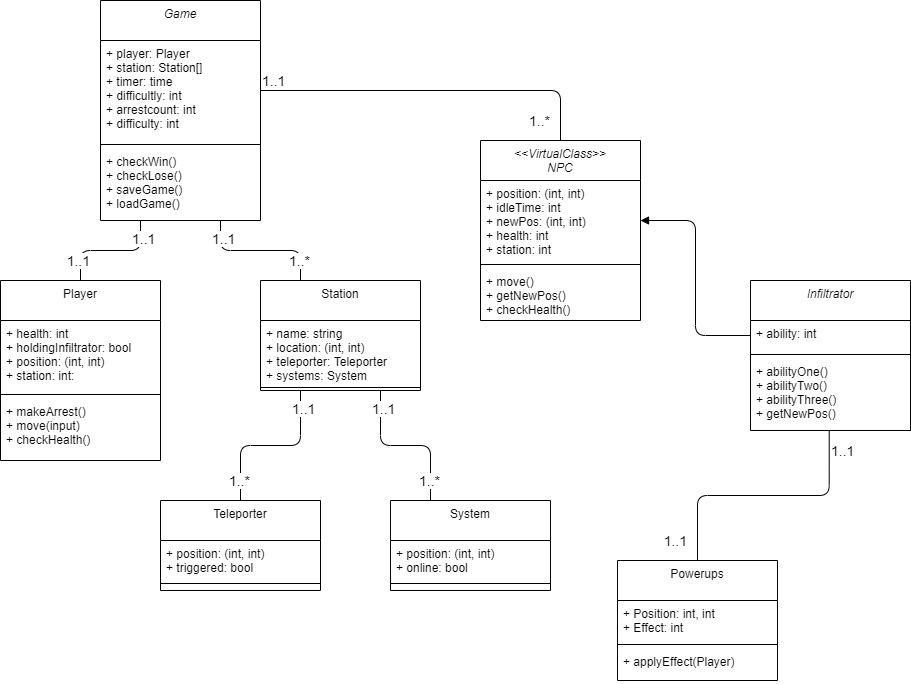

The diagram above was exported from draw.io. Its source (the exported page's mxGraphModel, read from the mxfile embedded in the PNG):
<mxGraphModel dx="1830" dy="1033" grid="1" gridSize="10" guides="1" tooltips="1" connect="1" arrows="1" fold="1" page="1" pageScale="1" pageWidth="827" pageHeight="1169" math="0" shadow="0">
  <root>
    <mxCell id="WIyWlLk6GJQsqaUBKTNV-0" />
    <mxCell id="WIyWlLk6GJQsqaUBKTNV-1" parent="WIyWlLk6GJQsqaUBKTNV-0" />
    <mxCell id="zkfFHV4jXpPFQw0GAbJ--0" value="Game" style="swimlane;fontStyle=2;align=center;verticalAlign=top;childLayout=stackLayout;horizontal=1;startSize=40;horizontalStack=0;resizeParent=1;resizeLast=0;collapsible=1;marginBottom=0;rounded=0;shadow=0;strokeWidth=1;" parent="WIyWlLk6GJQsqaUBKTNV-1" vertex="1">
      <mxGeometry x="150" y="110" width="160" height="220" as="geometry">
        <mxRectangle x="230" y="140" width="160" height="26" as="alternateBounds" />
      </mxGeometry>
    </mxCell>
    <mxCell id="zkfFHV4jXpPFQw0GAbJ--1" value="+ player: Player&#10;+ station: Station[]&#10;+ timer: time&#10;+ difficultly: int&#10;+ arrestcount: int&#10;+ difficulty: int" style="text;align=left;verticalAlign=top;spacingLeft=4;spacingRight=4;overflow=hidden;rotatable=0;points=[[0,0.5],[1,0.5]];portConstraint=eastwest;" parent="zkfFHV4jXpPFQw0GAbJ--0" vertex="1">
      <mxGeometry y="40" width="160" height="100" as="geometry" />
    </mxCell>
    <mxCell id="zkfFHV4jXpPFQw0GAbJ--4" value="" style="line;html=1;strokeWidth=1;align=left;verticalAlign=middle;spacingTop=-1;spacingLeft=3;spacingRight=3;rotatable=0;labelPosition=right;points=[];portConstraint=eastwest;" parent="zkfFHV4jXpPFQw0GAbJ--0" vertex="1">
      <mxGeometry y="140" width="160" height="8" as="geometry" />
    </mxCell>
    <mxCell id="zkfFHV4jXpPFQw0GAbJ--5" value="+ checkWin()&#10;+ checkLose()&#10;+ saveGame()&#10;+ loadGame()" style="text;align=left;verticalAlign=top;spacingLeft=4;spacingRight=4;overflow=hidden;rotatable=0;points=[[0,0.5],[1,0.5]];portConstraint=eastwest;" parent="zkfFHV4jXpPFQw0GAbJ--0" vertex="1">
      <mxGeometry y="148" width="160" height="72" as="geometry" />
    </mxCell>
    <mxCell id="zkfFHV4jXpPFQw0GAbJ--6" value="Player" style="swimlane;fontStyle=0;align=center;verticalAlign=top;childLayout=stackLayout;horizontal=1;startSize=40;horizontalStack=0;resizeParent=1;resizeLast=0;collapsible=1;marginBottom=0;rounded=0;shadow=0;strokeWidth=1;" parent="WIyWlLk6GJQsqaUBKTNV-1" vertex="1">
      <mxGeometry x="50" y="390" width="160" height="180" as="geometry">
        <mxRectangle x="130" y="380" width="160" height="26" as="alternateBounds" />
      </mxGeometry>
    </mxCell>
    <mxCell id="zkfFHV4jXpPFQw0GAbJ--7" value="+ health: int&#10;+ holdingInfiltrator: bool&#10;+ position: (int, int)&#10;+ station: int:" style="text;align=left;verticalAlign=top;spacingLeft=4;spacingRight=4;overflow=hidden;rotatable=0;points=[[0,0.5],[1,0.5]];portConstraint=eastwest;" parent="zkfFHV4jXpPFQw0GAbJ--6" vertex="1">
      <mxGeometry y="40" width="160" height="70" as="geometry" />
    </mxCell>
    <mxCell id="zkfFHV4jXpPFQw0GAbJ--9" value="" style="line;html=1;strokeWidth=1;align=left;verticalAlign=middle;spacingTop=-1;spacingLeft=3;spacingRight=3;rotatable=0;labelPosition=right;points=[];portConstraint=eastwest;" parent="zkfFHV4jXpPFQw0GAbJ--6" vertex="1">
      <mxGeometry y="110" width="160" height="8" as="geometry" />
    </mxCell>
    <mxCell id="zkfFHV4jXpPFQw0GAbJ--10" value="+ makeArrest()&#10;+ move(input)&#10;+ checkHealth()" style="text;align=left;verticalAlign=top;spacingLeft=4;spacingRight=4;overflow=hidden;rotatable=0;points=[[0,0.5],[1,0.5]];portConstraint=eastwest;fontStyle=0" parent="zkfFHV4jXpPFQw0GAbJ--6" vertex="1">
      <mxGeometry y="118" width="160" height="52" as="geometry" />
    </mxCell>
    <mxCell id="zkfFHV4jXpPFQw0GAbJ--13" value="Station" style="swimlane;fontStyle=0;align=center;verticalAlign=top;childLayout=stackLayout;horizontal=1;startSize=40;horizontalStack=0;resizeParent=1;resizeLast=0;collapsible=1;marginBottom=0;rounded=0;shadow=0;strokeWidth=1;" parent="WIyWlLk6GJQsqaUBKTNV-1" vertex="1">
      <mxGeometry x="310" y="390" width="160" height="110" as="geometry">
        <mxRectangle x="340" y="380" width="170" height="26" as="alternateBounds" />
      </mxGeometry>
    </mxCell>
    <mxCell id="zkfFHV4jXpPFQw0GAbJ--14" value="+ name: string&#10;+ location: (int, int)&#10;+ teleporter: Teleporter&#10;+ systems: System" style="text;align=left;verticalAlign=top;spacingLeft=4;spacingRight=4;overflow=hidden;rotatable=0;points=[[0,0.5],[1,0.5]];portConstraint=eastwest;" parent="zkfFHV4jXpPFQw0GAbJ--13" vertex="1">
      <mxGeometry y="40" width="160" height="64" as="geometry" />
    </mxCell>
    <mxCell id="zkfFHV4jXpPFQw0GAbJ--15" value="" style="line;html=1;strokeWidth=1;align=left;verticalAlign=middle;spacingTop=-1;spacingLeft=3;spacingRight=3;rotatable=0;labelPosition=right;points=[];portConstraint=eastwest;" parent="zkfFHV4jXpPFQw0GAbJ--13" vertex="1">
      <mxGeometry y="104" width="160" height="6" as="geometry" />
    </mxCell>
    <mxCell id="RXLeee-o0_gl6_K1bC7t-2" value="Teleporter" style="swimlane;fontStyle=0;align=center;verticalAlign=top;childLayout=stackLayout;horizontal=1;startSize=40;horizontalStack=0;resizeParent=1;resizeLast=0;collapsible=1;marginBottom=0;rounded=0;shadow=0;strokeWidth=1;" parent="WIyWlLk6GJQsqaUBKTNV-1" vertex="1">
      <mxGeometry x="210" y="610" width="160" height="90" as="geometry">
        <mxRectangle x="340" y="380" width="170" height="26" as="alternateBounds" />
      </mxGeometry>
    </mxCell>
    <mxCell id="RXLeee-o0_gl6_K1bC7t-3" value="+ position: (int, int)&#10;+ triggered: bool" style="text;align=left;verticalAlign=top;spacingLeft=4;spacingRight=4;overflow=hidden;rotatable=0;points=[[0,0.5],[1,0.5]];portConstraint=eastwest;" parent="RXLeee-o0_gl6_K1bC7t-2" vertex="1">
      <mxGeometry y="40" width="160" height="40" as="geometry" />
    </mxCell>
    <mxCell id="RXLeee-o0_gl6_K1bC7t-4" value="" style="line;html=1;strokeWidth=1;align=left;verticalAlign=middle;spacingTop=-1;spacingLeft=3;spacingRight=3;rotatable=0;labelPosition=right;points=[];portConstraint=eastwest;" parent="RXLeee-o0_gl6_K1bC7t-2" vertex="1">
      <mxGeometry y="80" width="160" height="6" as="geometry" />
    </mxCell>
    <mxCell id="RXLeee-o0_gl6_K1bC7t-5" value="System" style="swimlane;fontStyle=0;align=center;verticalAlign=top;childLayout=stackLayout;horizontal=1;startSize=40;horizontalStack=0;resizeParent=1;resizeLast=0;collapsible=1;marginBottom=0;rounded=0;shadow=0;strokeWidth=1;" parent="WIyWlLk6GJQsqaUBKTNV-1" vertex="1">
      <mxGeometry x="440" y="610" width="160" height="90" as="geometry">
        <mxRectangle x="340" y="380" width="170" height="26" as="alternateBounds" />
      </mxGeometry>
    </mxCell>
    <mxCell id="RXLeee-o0_gl6_K1bC7t-6" value="+ position: (int, int)&#10;+ online: bool" style="text;align=left;verticalAlign=top;spacingLeft=4;spacingRight=4;overflow=hidden;rotatable=0;points=[[0,0.5],[1,0.5]];portConstraint=eastwest;" parent="RXLeee-o0_gl6_K1bC7t-5" vertex="1">
      <mxGeometry y="40" width="160" height="40" as="geometry" />
    </mxCell>
    <mxCell id="RXLeee-o0_gl6_K1bC7t-7" value="" style="line;html=1;strokeWidth=1;align=left;verticalAlign=middle;spacingTop=-1;spacingLeft=3;spacingRight=3;rotatable=0;labelPosition=right;points=[];portConstraint=eastwest;" parent="RXLeee-o0_gl6_K1bC7t-5" vertex="1">
      <mxGeometry y="80" width="160" height="6" as="geometry" />
    </mxCell>
    <mxCell id="RXLeee-o0_gl6_K1bC7t-8" value="&lt;&lt;VirtualClass&gt;&gt;&#10;NPC" style="swimlane;fontStyle=2;align=center;verticalAlign=top;childLayout=stackLayout;horizontal=1;startSize=40;horizontalStack=0;resizeParent=1;resizeLast=0;collapsible=1;marginBottom=0;rounded=0;shadow=0;strokeWidth=1;" parent="WIyWlLk6GJQsqaUBKTNV-1" vertex="1">
      <mxGeometry x="530" y="250" width="160" height="180" as="geometry">
        <mxRectangle x="230" y="140" width="160" height="26" as="alternateBounds" />
      </mxGeometry>
    </mxCell>
    <mxCell id="RXLeee-o0_gl6_K1bC7t-9" value="+ position: (int, int)&#10;+ idleTime: int&#10;+ newPos: (int, int)&#10;+ health: int&#10;+ station: int" style="text;align=left;verticalAlign=top;spacingLeft=4;spacingRight=4;overflow=hidden;rotatable=0;points=[[0,0.5],[1,0.5]];portConstraint=eastwest;" parent="RXLeee-o0_gl6_K1bC7t-8" vertex="1">
      <mxGeometry y="40" width="160" height="80" as="geometry" />
    </mxCell>
    <mxCell id="RXLeee-o0_gl6_K1bC7t-10" value="" style="line;html=1;strokeWidth=1;align=left;verticalAlign=middle;spacingTop=-1;spacingLeft=3;spacingRight=3;rotatable=0;labelPosition=right;points=[];portConstraint=eastwest;" parent="RXLeee-o0_gl6_K1bC7t-8" vertex="1">
      <mxGeometry y="120" width="160" height="8" as="geometry" />
    </mxCell>
    <mxCell id="RXLeee-o0_gl6_K1bC7t-11" value="+ move()&#10;+ getNewPos()&#10;+ checkHealth()" style="text;align=left;verticalAlign=top;spacingLeft=4;spacingRight=4;overflow=hidden;rotatable=0;points=[[0,0.5],[1,0.5]];portConstraint=eastwest;" parent="RXLeee-o0_gl6_K1bC7t-8" vertex="1">
      <mxGeometry y="128" width="160" height="52" as="geometry" />
    </mxCell>
    <mxCell id="RXLeee-o0_gl6_K1bC7t-12" value="Infiltrator" style="swimlane;fontStyle=2;align=center;verticalAlign=top;childLayout=stackLayout;horizontal=1;startSize=40;horizontalStack=0;resizeParent=1;resizeLast=0;collapsible=1;marginBottom=0;rounded=0;shadow=0;strokeWidth=1;" parent="WIyWlLk6GJQsqaUBKTNV-1" vertex="1">
      <mxGeometry x="800" y="390" width="160" height="150" as="geometry">
        <mxRectangle x="230" y="140" width="160" height="26" as="alternateBounds" />
      </mxGeometry>
    </mxCell>
    <mxCell id="RXLeee-o0_gl6_K1bC7t-13" value="+ ability: int" style="text;align=left;verticalAlign=top;spacingLeft=4;spacingRight=4;overflow=hidden;rotatable=0;points=[[0,0.5],[1,0.5]];portConstraint=eastwest;" parent="RXLeee-o0_gl6_K1bC7t-12" vertex="1">
      <mxGeometry y="40" width="160" height="30" as="geometry" />
    </mxCell>
    <mxCell id="RXLeee-o0_gl6_K1bC7t-14" value="" style="line;html=1;strokeWidth=1;align=left;verticalAlign=middle;spacingTop=-1;spacingLeft=3;spacingRight=3;rotatable=0;labelPosition=right;points=[];portConstraint=eastwest;" parent="RXLeee-o0_gl6_K1bC7t-12" vertex="1">
      <mxGeometry y="70" width="160" height="8" as="geometry" />
    </mxCell>
    <mxCell id="RXLeee-o0_gl6_K1bC7t-15" value="+ abilityOne()&#10;+ abilityTwo()&#10;+ abilityThree()&#10;+ getNewPos()" style="text;align=left;verticalAlign=top;spacingLeft=4;spacingRight=4;overflow=hidden;rotatable=0;points=[[0,0.5],[1,0.5]];portConstraint=eastwest;" parent="RXLeee-o0_gl6_K1bC7t-12" vertex="1">
      <mxGeometry y="78" width="160" height="72" as="geometry" />
    </mxCell>
    <mxCell id="RXLeee-o0_gl6_K1bC7t-21" value="" style="endArrow=none;html=1;edgeStyle=orthogonalEdgeStyle;exitX=1;exitY=0.5;exitDx=0;exitDy=0;entryX=0.5;entryY=0;entryDx=0;entryDy=0;" parent="WIyWlLk6GJQsqaUBKTNV-1" source="zkfFHV4jXpPFQw0GAbJ--1" target="RXLeee-o0_gl6_K1bC7t-8" edge="1">
      <mxGeometry relative="1" as="geometry">
        <mxPoint x="430" y="190" as="sourcePoint" />
        <mxPoint x="590" y="190" as="targetPoint" />
      </mxGeometry>
    </mxCell>
    <mxCell id="RXLeee-o0_gl6_K1bC7t-22" value="1..1" style="edgeLabel;resizable=0;html=1;align=left;verticalAlign=bottom;fontSize=14;" parent="RXLeee-o0_gl6_K1bC7t-21" connectable="0" vertex="1">
      <mxGeometry x="-1" relative="1" as="geometry" />
    </mxCell>
    <mxCell id="RXLeee-o0_gl6_K1bC7t-23" value="1..*" style="edgeLabel;resizable=0;html=1;align=right;verticalAlign=bottom;fontSize=14;" parent="RXLeee-o0_gl6_K1bC7t-21" connectable="0" vertex="1">
      <mxGeometry x="1" relative="1" as="geometry">
        <mxPoint x="-10" y="-10" as="offset" />
      </mxGeometry>
    </mxCell>
    <mxCell id="RXLeee-o0_gl6_K1bC7t-24" value="" style="endArrow=none;html=1;edgeStyle=orthogonalEdgeStyle;exitX=0.75;exitY=1;exitDx=0;exitDy=0;entryX=0.25;entryY=0;entryDx=0;entryDy=0;" parent="WIyWlLk6GJQsqaUBKTNV-1" source="zkfFHV4jXpPFQw0GAbJ--0" target="zkfFHV4jXpPFQw0GAbJ--13" edge="1">
      <mxGeometry relative="1" as="geometry">
        <mxPoint x="330" y="530" as="sourcePoint" />
        <mxPoint x="490" y="530" as="targetPoint" />
      </mxGeometry>
    </mxCell>
    <mxCell id="RXLeee-o0_gl6_K1bC7t-25" value="1..1" style="edgeLabel;resizable=0;html=1;align=left;verticalAlign=bottom;fontSize=14;" parent="RXLeee-o0_gl6_K1bC7t-24" connectable="0" vertex="1">
      <mxGeometry x="-1" relative="1" as="geometry">
        <mxPoint x="-10" y="28" as="offset" />
      </mxGeometry>
    </mxCell>
    <mxCell id="RXLeee-o0_gl6_K1bC7t-26" value="1..*" style="edgeLabel;resizable=0;html=1;align=right;verticalAlign=bottom;fontSize=14;" parent="RXLeee-o0_gl6_K1bC7t-24" connectable="0" vertex="1">
      <mxGeometry x="1" relative="1" as="geometry">
        <mxPoint x="10" y="-10" as="offset" />
      </mxGeometry>
    </mxCell>
    <mxCell id="RXLeee-o0_gl6_K1bC7t-27" value="" style="endArrow=none;html=1;edgeStyle=orthogonalEdgeStyle;exitX=0.25;exitY=1;exitDx=0;exitDy=0;entryX=0.5;entryY=0;entryDx=0;entryDy=0;" parent="WIyWlLk6GJQsqaUBKTNV-1" source="zkfFHV4jXpPFQw0GAbJ--0" target="zkfFHV4jXpPFQw0GAbJ--6" edge="1">
      <mxGeometry relative="1" as="geometry">
        <mxPoint x="160" y="330" as="sourcePoint" />
        <mxPoint x="240" y="418" as="targetPoint" />
      </mxGeometry>
    </mxCell>
    <mxCell id="RXLeee-o0_gl6_K1bC7t-28" value="1..1" style="edgeLabel;resizable=0;html=1;align=left;verticalAlign=bottom;fontSize=14;" parent="RXLeee-o0_gl6_K1bC7t-27" connectable="0" vertex="1">
      <mxGeometry x="-1" relative="1" as="geometry">
        <mxPoint x="-10" y="28" as="offset" />
      </mxGeometry>
    </mxCell>
    <mxCell id="RXLeee-o0_gl6_K1bC7t-29" value="1..1" style="edgeLabel;resizable=0;html=1;align=right;verticalAlign=bottom;fontSize=14;" parent="RXLeee-o0_gl6_K1bC7t-27" connectable="0" vertex="1">
      <mxGeometry x="1" relative="1" as="geometry">
        <mxPoint x="10" y="-10" as="offset" />
      </mxGeometry>
    </mxCell>
    <mxCell id="RXLeee-o0_gl6_K1bC7t-30" value="" style="endArrow=none;html=1;edgeStyle=orthogonalEdgeStyle;exitX=0.75;exitY=1;exitDx=0;exitDy=0;entryX=0.25;entryY=0;entryDx=0;entryDy=0;" parent="WIyWlLk6GJQsqaUBKTNV-1" source="zkfFHV4jXpPFQw0GAbJ--13" target="RXLeee-o0_gl6_K1bC7t-5" edge="1">
      <mxGeometry relative="1" as="geometry">
        <mxPoint x="480" y="566" as="sourcePoint" />
        <mxPoint x="560" y="654" as="targetPoint" />
      </mxGeometry>
    </mxCell>
    <mxCell id="RXLeee-o0_gl6_K1bC7t-31" value="1..1" style="edgeLabel;resizable=0;html=1;align=left;verticalAlign=bottom;fontSize=14;" parent="RXLeee-o0_gl6_K1bC7t-30" connectable="0" vertex="1">
      <mxGeometry x="-1" relative="1" as="geometry">
        <mxPoint x="-10" y="28" as="offset" />
      </mxGeometry>
    </mxCell>
    <mxCell id="RXLeee-o0_gl6_K1bC7t-32" value="1..*" style="edgeLabel;resizable=0;html=1;align=right;verticalAlign=bottom;fontSize=14;" parent="RXLeee-o0_gl6_K1bC7t-30" connectable="0" vertex="1">
      <mxGeometry x="1" relative="1" as="geometry">
        <mxPoint x="10" y="-10" as="offset" />
      </mxGeometry>
    </mxCell>
    <mxCell id="RXLeee-o0_gl6_K1bC7t-33" value="" style="endArrow=none;html=1;edgeStyle=orthogonalEdgeStyle;exitX=0.25;exitY=1;exitDx=0;exitDy=0;entryX=0.5;entryY=0;entryDx=0;entryDy=0;" parent="WIyWlLk6GJQsqaUBKTNV-1" source="zkfFHV4jXpPFQw0GAbJ--13" target="RXLeee-o0_gl6_K1bC7t-2" edge="1">
      <mxGeometry relative="1" as="geometry">
        <mxPoint x="364" y="550" as="sourcePoint" />
        <mxPoint x="414" y="655" as="targetPoint" />
      </mxGeometry>
    </mxCell>
    <mxCell id="RXLeee-o0_gl6_K1bC7t-34" value="1..1" style="edgeLabel;resizable=0;html=1;align=left;verticalAlign=bottom;fontSize=14;" parent="RXLeee-o0_gl6_K1bC7t-33" connectable="0" vertex="1">
      <mxGeometry x="-1" relative="1" as="geometry">
        <mxPoint x="-10" y="28" as="offset" />
      </mxGeometry>
    </mxCell>
    <mxCell id="RXLeee-o0_gl6_K1bC7t-35" value="1..*" style="edgeLabel;resizable=0;html=1;align=right;verticalAlign=bottom;fontSize=14;" parent="RXLeee-o0_gl6_K1bC7t-33" connectable="0" vertex="1">
      <mxGeometry x="1" relative="1" as="geometry">
        <mxPoint x="10" y="-10" as="offset" />
      </mxGeometry>
    </mxCell>
    <mxCell id="RXLeee-o0_gl6_K1bC7t-36" value="" style="endArrow=block;endFill=1;html=1;edgeStyle=orthogonalEdgeStyle;align=left;verticalAlign=top;fontSize=14;exitX=0;exitY=0.5;exitDx=0;exitDy=0;" parent="WIyWlLk6GJQsqaUBKTNV-1" source="RXLeee-o0_gl6_K1bC7t-13" target="RXLeee-o0_gl6_K1bC7t-9" edge="1">
      <mxGeometry x="-1" relative="1" as="geometry">
        <mxPoint x="667" y="560" as="sourcePoint" />
        <mxPoint x="827" y="560" as="targetPoint" />
      </mxGeometry>
    </mxCell>
    <mxCell id="oFzP3Qq_F_dxBwA-dqCy-0" value="Powerups" style="swimlane;fontStyle=0;align=center;verticalAlign=top;childLayout=stackLayout;horizontal=1;startSize=40;horizontalStack=0;resizeParent=1;resizeLast=0;collapsible=1;marginBottom=0;rounded=0;shadow=0;strokeWidth=1;" vertex="1" parent="WIyWlLk6GJQsqaUBKTNV-1">
      <mxGeometry x="667" y="670" width="160" height="120" as="geometry">
        <mxRectangle x="130" y="380" width="160" height="26" as="alternateBounds" />
      </mxGeometry>
    </mxCell>
    <mxCell id="oFzP3Qq_F_dxBwA-dqCy-1" value="+ Position: int, int&#10;+ Effect: int&#10;" style="text;align=left;verticalAlign=top;spacingLeft=4;spacingRight=4;overflow=hidden;rotatable=0;points=[[0,0.5],[1,0.5]];portConstraint=eastwest;" vertex="1" parent="oFzP3Qq_F_dxBwA-dqCy-0">
      <mxGeometry y="40" width="160" height="40" as="geometry" />
    </mxCell>
    <mxCell id="oFzP3Qq_F_dxBwA-dqCy-2" value="" style="line;html=1;strokeWidth=1;align=left;verticalAlign=middle;spacingTop=-1;spacingLeft=3;spacingRight=3;rotatable=0;labelPosition=right;points=[];portConstraint=eastwest;" vertex="1" parent="oFzP3Qq_F_dxBwA-dqCy-0">
      <mxGeometry y="80" width="160" height="8" as="geometry" />
    </mxCell>
    <mxCell id="oFzP3Qq_F_dxBwA-dqCy-3" value="+ applyEffect(Player)" style="text;align=left;verticalAlign=top;spacingLeft=4;spacingRight=4;overflow=hidden;rotatable=0;points=[[0,0.5],[1,0.5]];portConstraint=eastwest;fontStyle=0" vertex="1" parent="oFzP3Qq_F_dxBwA-dqCy-0">
      <mxGeometry y="88" width="160" height="32" as="geometry" />
    </mxCell>
    <mxCell id="oFzP3Qq_F_dxBwA-dqCy-6" value="" style="endArrow=none;html=1;edgeStyle=orthogonalEdgeStyle;exitX=0.492;exitY=1.005;exitDx=0;exitDy=0;entryX=0.5;entryY=0;entryDx=0;entryDy=0;exitPerimeter=0;" edge="1" parent="WIyWlLk6GJQsqaUBKTNV-1" source="RXLeee-o0_gl6_K1bC7t-15" target="oFzP3Qq_F_dxBwA-dqCy-0">
      <mxGeometry relative="1" as="geometry">
        <mxPoint x="900" y="710" as="sourcePoint" />
        <mxPoint x="1200" y="760" as="targetPoint" />
      </mxGeometry>
    </mxCell>
    <mxCell id="oFzP3Qq_F_dxBwA-dqCy-7" value="1..1" style="edgeLabel;resizable=0;html=1;align=left;verticalAlign=bottom;fontSize=14;" connectable="0" vertex="1" parent="oFzP3Qq_F_dxBwA-dqCy-6">
      <mxGeometry x="-1" relative="1" as="geometry">
        <mxPoint y="29.64" as="offset" />
      </mxGeometry>
    </mxCell>
    <mxCell id="oFzP3Qq_F_dxBwA-dqCy-8" value="1..1" style="edgeLabel;resizable=0;html=1;align=right;verticalAlign=bottom;fontSize=14;" connectable="0" vertex="1" parent="oFzP3Qq_F_dxBwA-dqCy-6">
      <mxGeometry x="1" relative="1" as="geometry">
        <mxPoint x="-10" y="-10" as="offset" />
      </mxGeometry>
    </mxCell>
  </root>
</mxGraphModel>